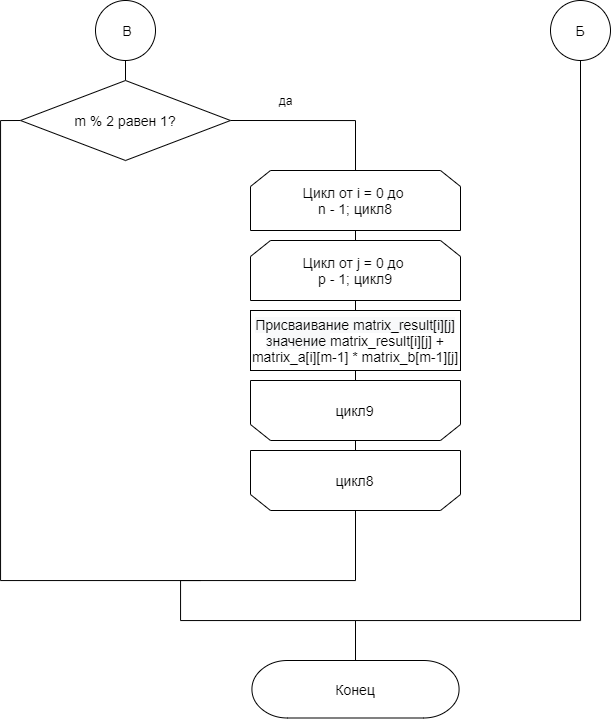

The diagram above was exported from draw.io. Its source (the exported page's mxGraphModel, read from the mxfile embedded in the PNG):
<mxGraphModel dx="1205" dy="1865" grid="1" gridSize="10" guides="1" tooltips="1" connect="1" arrows="1" fold="1" page="1" pageScale="1" pageWidth="827" pageHeight="1169" math="0" shadow="0">
  <root>
    <mxCell id="q8qxKxeDKrIAO3ft3xlp-0" />
    <mxCell id="q8qxKxeDKrIAO3ft3xlp-1" parent="q8qxKxeDKrIAO3ft3xlp-0" />
    <mxCell id="XCb_3Pp5cHJKVyf9z-uE-12" style="edgeStyle=orthogonalEdgeStyle;rounded=0;orthogonalLoop=1;jettySize=auto;html=1;exitX=0.5;exitY=1;exitDx=0;exitDy=0;entryX=0.5;entryY=0;entryDx=0;entryDy=0;endArrow=none;endFill=0;" edge="1" parent="q8qxKxeDKrIAO3ft3xlp-1" source="6I98XsE3D_CLHt31oO_6-0" target="Cz1n9n9tSA-s1peBuz-Z-0">
      <mxGeometry relative="1" as="geometry" />
    </mxCell>
    <mxCell id="6I98XsE3D_CLHt31oO_6-0" value="&lt;span style=&quot;font-size: 14px&quot;&gt;&amp;nbsp;В&lt;/span&gt;" style="ellipse;whiteSpace=wrap;html=1;aspect=fixed;" vertex="1" parent="q8qxKxeDKrIAO3ft3xlp-1">
      <mxGeometry x="215" y="-1140" width="60" height="60" as="geometry" />
    </mxCell>
    <mxCell id="XCb_3Pp5cHJKVyf9z-uE-10" style="edgeStyle=orthogonalEdgeStyle;rounded=0;orthogonalLoop=1;jettySize=auto;html=1;exitX=1;exitY=0.5;exitDx=0;exitDy=0;entryX=0.5;entryY=0;entryDx=0;entryDy=0;endArrow=none;endFill=0;" edge="1" parent="q8qxKxeDKrIAO3ft3xlp-1" source="Cz1n9n9tSA-s1peBuz-Z-0" target="yPDyGC_82Nl8iEegB679-0">
      <mxGeometry relative="1" as="geometry" />
    </mxCell>
    <mxCell id="HKGGwb05h2aVTuj_96mT-3" style="edgeStyle=orthogonalEdgeStyle;rounded=0;orthogonalLoop=1;jettySize=auto;html=1;exitX=0;exitY=0.5;exitDx=0;exitDy=0;endArrow=none;endFill=0;" edge="1" parent="q8qxKxeDKrIAO3ft3xlp-1" source="Cz1n9n9tSA-s1peBuz-Z-0">
      <mxGeometry relative="1" as="geometry">
        <mxPoint x="320" y="-560" as="targetPoint" />
        <Array as="points">
          <mxPoint x="120" y="-1020" />
          <mxPoint x="120" y="-560" />
          <mxPoint x="320" y="-560" />
        </Array>
      </mxGeometry>
    </mxCell>
    <mxCell id="Cz1n9n9tSA-s1peBuz-Z-0" value="&lt;font style=&quot;font-size: 14px&quot;&gt;m % 2 равен 1?&lt;/font&gt;" style="rhombus;whiteSpace=wrap;html=1;" vertex="1" parent="q8qxKxeDKrIAO3ft3xlp-1">
      <mxGeometry x="140" y="-1060" width="210" height="80" as="geometry" />
    </mxCell>
    <mxCell id="XCb_3Pp5cHJKVyf9z-uE-8" style="edgeStyle=orthogonalEdgeStyle;rounded=0;orthogonalLoop=1;jettySize=auto;html=1;exitX=0.5;exitY=1;exitDx=0;exitDy=0;entryX=0.5;entryY=1;entryDx=0;entryDy=0;endArrow=none;endFill=0;" edge="1" parent="q8qxKxeDKrIAO3ft3xlp-1" source="fN3ZXKrh4mRgaRRl5Bqr-0" target="XCb_3Pp5cHJKVyf9z-uE-1">
      <mxGeometry relative="1" as="geometry" />
    </mxCell>
    <mxCell id="fN3ZXKrh4mRgaRRl5Bqr-0" value="&lt;font style=&quot;font-size: 14px&quot;&gt;&lt;span style=&quot;color: rgb(0 , 0 , 0) ; font-family: &amp;#34;helvetica&amp;#34; ; font-style: normal ; font-weight: 400 ; letter-spacing: normal ; text-align: center ; text-indent: 0px ; text-transform: none ; word-spacing: 0px ; background-color: rgb(248 , 249 , 250) ; display: inline ; float: none&quot;&gt;Присваивание matrix_result[i][j] значение&amp;nbsp;&lt;/span&gt;&lt;span style=&quot;font-family: &amp;#34;helvetica&amp;#34;&quot;&gt;matrix_result[i][j] + matrix_a[i][m-1] * matrix_b[m-1][j]&lt;/span&gt;&lt;/font&gt;" style="rounded=0;whiteSpace=wrap;html=1;" vertex="1" parent="q8qxKxeDKrIAO3ft3xlp-1">
      <mxGeometry x="370" y="-830" width="210" height="60" as="geometry" />
    </mxCell>
    <mxCell id="XCb_3Pp5cHJKVyf9z-uE-6" style="edgeStyle=orthogonalEdgeStyle;rounded=0;orthogonalLoop=1;jettySize=auto;html=1;exitX=0.5;exitY=1;exitDx=0;exitDy=0;entryX=0.5;entryY=0;entryDx=0;entryDy=0;endArrow=none;endFill=0;" edge="1" parent="q8qxKxeDKrIAO3ft3xlp-1" source="yPDyGC_82Nl8iEegB679-0" target="yPDyGC_82Nl8iEegB679-1">
      <mxGeometry relative="1" as="geometry" />
    </mxCell>
    <mxCell id="yPDyGC_82Nl8iEegB679-0" value="&lt;font style=&quot;font-size: 14px&quot;&gt;Цикл от i = 0 до &lt;br&gt;n - 1; цикл8&lt;/font&gt;" style="shape=loopLimit;whiteSpace=wrap;html=1;" vertex="1" parent="q8qxKxeDKrIAO3ft3xlp-1">
      <mxGeometry x="370" y="-970" width="210" height="60" as="geometry" />
    </mxCell>
    <mxCell id="XCb_3Pp5cHJKVyf9z-uE-7" style="edgeStyle=orthogonalEdgeStyle;rounded=0;orthogonalLoop=1;jettySize=auto;html=1;exitX=0.5;exitY=1;exitDx=0;exitDy=0;entryX=0.5;entryY=0;entryDx=0;entryDy=0;endArrow=none;endFill=0;" edge="1" parent="q8qxKxeDKrIAO3ft3xlp-1" source="yPDyGC_82Nl8iEegB679-1" target="fN3ZXKrh4mRgaRRl5Bqr-0">
      <mxGeometry relative="1" as="geometry" />
    </mxCell>
    <mxCell id="yPDyGC_82Nl8iEegB679-1" value="&lt;font style=&quot;font-size: 14px&quot;&gt;Цикл от j = 0 до &lt;br&gt;p - 1; цикл9&lt;/font&gt;" style="shape=loopLimit;whiteSpace=wrap;html=1;" vertex="1" parent="q8qxKxeDKrIAO3ft3xlp-1">
      <mxGeometry x="370" y="-900" width="210" height="60" as="geometry" />
    </mxCell>
    <mxCell id="XCb_3Pp5cHJKVyf9z-uE-0" value="" style="group" vertex="1" connectable="0" parent="q8qxKxeDKrIAO3ft3xlp-1">
      <mxGeometry x="370" y="-760" width="210" height="60" as="geometry" />
    </mxCell>
    <mxCell id="XCb_3Pp5cHJKVyf9z-uE-1" value="" style="shape=loopLimit;whiteSpace=wrap;html=1;rotation=-180;" vertex="1" parent="XCb_3Pp5cHJKVyf9z-uE-0">
      <mxGeometry width="210" height="60" as="geometry" />
    </mxCell>
    <mxCell id="XCb_3Pp5cHJKVyf9z-uE-2" value="&lt;font style=&quot;font-size: 14px&quot;&gt;цикл9&lt;/font&gt;" style="text;html=1;align=center;verticalAlign=middle;resizable=0;points=[];autosize=1;strokeColor=none;" vertex="1" parent="XCb_3Pp5cHJKVyf9z-uE-0">
      <mxGeometry x="78.75" y="20" width="50" height="20" as="geometry" />
    </mxCell>
    <mxCell id="XCb_3Pp5cHJKVyf9z-uE-3" value="" style="group" vertex="1" connectable="0" parent="q8qxKxeDKrIAO3ft3xlp-1">
      <mxGeometry x="370" y="-690" width="210" height="60" as="geometry" />
    </mxCell>
    <mxCell id="XCb_3Pp5cHJKVyf9z-uE-4" value="" style="shape=loopLimit;whiteSpace=wrap;html=1;rotation=-180;" vertex="1" parent="XCb_3Pp5cHJKVyf9z-uE-3">
      <mxGeometry width="210" height="60" as="geometry" />
    </mxCell>
    <mxCell id="XCb_3Pp5cHJKVyf9z-uE-5" value="&lt;font style=&quot;font-size: 14px&quot;&gt;цикл8&lt;/font&gt;" style="text;html=1;align=center;verticalAlign=middle;resizable=0;points=[];autosize=1;strokeColor=none;" vertex="1" parent="XCb_3Pp5cHJKVyf9z-uE-3">
      <mxGeometry x="78.75" y="20" width="50" height="20" as="geometry" />
    </mxCell>
    <mxCell id="XCb_3Pp5cHJKVyf9z-uE-9" style="edgeStyle=orthogonalEdgeStyle;rounded=0;orthogonalLoop=1;jettySize=auto;html=1;exitX=0.5;exitY=0;exitDx=0;exitDy=0;entryX=0.5;entryY=1;entryDx=0;entryDy=0;endArrow=none;endFill=0;" edge="1" parent="q8qxKxeDKrIAO3ft3xlp-1" source="XCb_3Pp5cHJKVyf9z-uE-1" target="XCb_3Pp5cHJKVyf9z-uE-4">
      <mxGeometry relative="1" as="geometry" />
    </mxCell>
    <mxCell id="XCb_3Pp5cHJKVyf9z-uE-11" value="да" style="text;html=1;align=center;verticalAlign=middle;resizable=0;points=[];autosize=1;strokeColor=none;" vertex="1" parent="q8qxKxeDKrIAO3ft3xlp-1">
      <mxGeometry x="390" y="-1050" width="30" height="20" as="geometry" />
    </mxCell>
    <mxCell id="HKGGwb05h2aVTuj_96mT-0" value="&lt;span style=&quot;font-size: 14px&quot;&gt;Конец&lt;/span&gt;" style="strokeWidth=1;html=1;shape=stencil(xVVNb4MwDP01HJmAaFV7nFh37GWTdnapC1FDgpysH/9+gYBaSukgl0kc8Hvwnu3YSsBSXUCFQRJJKDFg70GSfCGVXIJRZAPLFA5eRC48uXC1dCHoCjPjsCMQh61Ax2hD6oAnvjOtApcFEjc1y9ZB9Ga/qR+WZkpKK8KV1D3mhrdiwKX9Nzo7sejl1dlc2thFlXUo0SD10GtxGwcEyYe3UzzN6dPDqV9R5/uX0/d8p9jPae3TvfjeLJ7YwY1HYQ/slquJB+Zl16nPr86rmQO7ydWN2LHUImMLyNItZIec1I/cPUyygnq5B0RHl+qI1+zZ3Xw/q79TEFzeKCyW8xWAMvtC3eC3/9Cln9M5hDPXISkDdRt6+gIox9DqhHsBeY/SJ8TqBm7P/nG6C4+K73o2TeIfS/Y540wojU82weKDOWvQkeFk6V4RPpnaPRfC3U5jCzEQaFB3VzbALw==);whiteSpace=wrap;" vertex="1" parent="q8qxKxeDKrIAO3ft3xlp-1">
      <mxGeometry x="300" y="-480" width="350" height="57.5" as="geometry" />
    </mxCell>
    <mxCell id="HKGGwb05h2aVTuj_96mT-2" style="edgeStyle=orthogonalEdgeStyle;rounded=0;orthogonalLoop=1;jettySize=auto;html=1;exitX=0.5;exitY=1;exitDx=0;exitDy=0;entryX=0.5;entryY=0;entryDx=0;entryDy=0;entryPerimeter=0;endArrow=none;endFill=0;" edge="1" parent="q8qxKxeDKrIAO3ft3xlp-1" source="HKGGwb05h2aVTuj_96mT-1" target="HKGGwb05h2aVTuj_96mT-0">
      <mxGeometry relative="1" as="geometry">
        <Array as="points">
          <mxPoint x="700" y="-520" />
          <mxPoint x="475" y="-520" />
        </Array>
      </mxGeometry>
    </mxCell>
    <mxCell id="HKGGwb05h2aVTuj_96mT-1" value="&lt;span style=&quot;font-size: 14px&quot;&gt;Б&lt;/span&gt;" style="ellipse;whiteSpace=wrap;html=1;aspect=fixed;" vertex="1" parent="q8qxKxeDKrIAO3ft3xlp-1">
      <mxGeometry x="670" y="-1140" width="60" height="60" as="geometry" />
    </mxCell>
    <mxCell id="HKGGwb05h2aVTuj_96mT-4" style="edgeStyle=orthogonalEdgeStyle;rounded=0;orthogonalLoop=1;jettySize=auto;html=1;exitX=0.5;exitY=0;exitDx=0;exitDy=0;entryX=0.5;entryY=0;entryDx=0;entryDy=0;entryPerimeter=0;endArrow=none;endFill=0;" edge="1" parent="q8qxKxeDKrIAO3ft3xlp-1" source="XCb_3Pp5cHJKVyf9z-uE-4" target="HKGGwb05h2aVTuj_96mT-0">
      <mxGeometry relative="1" as="geometry">
        <Array as="points">
          <mxPoint x="475" y="-560" />
          <mxPoint x="300" y="-560" />
          <mxPoint x="300" y="-520" />
          <mxPoint x="475" y="-520" />
        </Array>
      </mxGeometry>
    </mxCell>
  </root>
</mxGraphModel>